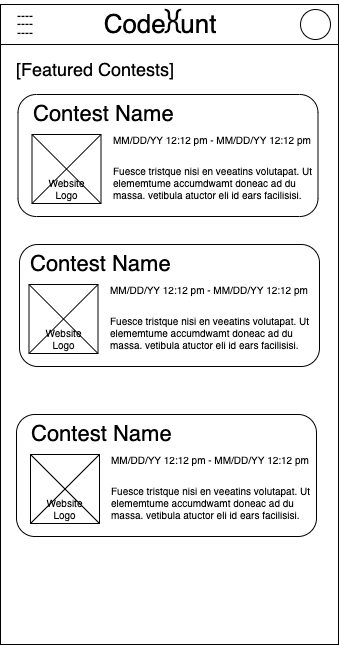

The diagram above was exported from draw.io. Its source (the exported page's mxGraphModel, read from the mxfile embedded in the PNG):
<mxGraphModel dx="1173" dy="793" grid="1" gridSize="10" guides="1" tooltips="1" connect="1" arrows="1" fold="1" page="1" pageScale="1" pageWidth="826" pageHeight="1169" background="none" math="0" shadow="0">
  <root>
    <mxCell id="0" />
    <mxCell id="1" parent="0" />
    <mxCell id="LPBPRmF8bYWk3yqDpTqz-63" value="" style="rounded=0;whiteSpace=wrap;html=1;" parent="1" vertex="1">
      <mxGeometry x="240" y="40" width="338" height="40" as="geometry" />
    </mxCell>
    <mxCell id="LPBPRmF8bYWk3yqDpTqz-65" value="&lt;p style=&quot;line-height: 0.7&quot;&gt;----&lt;br&gt;----&lt;br&gt;----&lt;/p&gt;" style="text;html=1;strokeColor=none;fillColor=none;align=center;verticalAlign=middle;whiteSpace=wrap;rounded=0;" parent="1" vertex="1">
      <mxGeometry x="250" y="45" width="30" height="30" as="geometry" />
    </mxCell>
    <mxCell id="LPBPRmF8bYWk3yqDpTqz-67" value="" style="rounded=0;whiteSpace=wrap;html=1;fontSize=8;" parent="1" vertex="1">
      <mxGeometry x="240" y="80" width="338" height="600" as="geometry" />
    </mxCell>
    <mxCell id="6fPDFQSaZicd0g3KIfr8-5" value="" style="ellipse;whiteSpace=wrap;html=1;" parent="1" vertex="1">
      <mxGeometry x="540" y="45" width="30" height="30" as="geometry" />
    </mxCell>
    <mxCell id="6fPDFQSaZicd0g3KIfr8-6" value="&lt;font style=&quot;font-size: 18px&quot;&gt;[Featured Contests]&lt;/font&gt;" style="text;html=1;strokeColor=none;fillColor=none;align=center;verticalAlign=middle;whiteSpace=wrap;rounded=0;" parent="1" vertex="1">
      <mxGeometry x="240" y="90" width="190" height="30" as="geometry" />
    </mxCell>
    <mxCell id="6fPDFQSaZicd0g3KIfr8-26" value="" style="rounded=1;whiteSpace=wrap;html=1;fontSize=18;" parent="1" vertex="1">
      <mxGeometry x="256" y="450" width="300" height="122" as="geometry" />
    </mxCell>
    <mxCell id="6fPDFQSaZicd0g3KIfr8-27" value="&lt;font style=&quot;font-size: 22px;&quot;&gt;Contest Name&lt;/font&gt;" style="text;html=1;strokeColor=none;fillColor=none;align=left;verticalAlign=middle;whiteSpace=wrap;rounded=0;fontSize=22;" parent="1" vertex="1">
      <mxGeometry x="269" y="455" width="240" height="30" as="geometry" />
    </mxCell>
    <mxCell id="6fPDFQSaZicd0g3KIfr8-28" value="&lt;font style=&quot;font-size: 10px;&quot;&gt;MM/DD/YY 12:12 pm - MM/DD/YY 12:12 pm&lt;/font&gt;" style="text;html=1;strokeColor=none;fillColor=none;align=left;verticalAlign=middle;whiteSpace=wrap;rounded=0;fontSize=10;" parent="1" vertex="1">
      <mxGeometry x="349" y="485" width="210" height="20" as="geometry" />
    </mxCell>
    <mxCell id="6fPDFQSaZicd0g3KIfr8-29" value="Fuesce tristque nisi en veeatins volutapat. Ut elememtume accumdwamt doneac ad du massa. vetibula atuctor eli id ears facilisisi." style="text;strokeColor=none;fillColor=none;align=left;verticalAlign=middle;whiteSpace=wrap;rounded=0;fontSize=10;" parent="1" vertex="1">
      <mxGeometry x="349" y="515" width="210" height="45" as="geometry" />
    </mxCell>
    <mxCell id="6fPDFQSaZicd0g3KIfr8-30" value="Website&lt;br&gt;Logo" style="rounded=0;whiteSpace=wrap;html=1;fontFamily=Helvetica;fontSize=10;verticalAlign=bottom;" parent="1" vertex="1">
      <mxGeometry x="270" y="490" width="69" height="69" as="geometry" />
    </mxCell>
    <mxCell id="6fPDFQSaZicd0g3KIfr8-31" value="" style="endArrow=none;html=1;rounded=0;fontFamily=Helvetica;fontSize=10;exitX=0;exitY=1;exitDx=0;exitDy=0;entryX=1;entryY=0;entryDx=0;entryDy=0;" parent="1" source="6fPDFQSaZicd0g3KIfr8-30" target="6fPDFQSaZicd0g3KIfr8-30" edge="1">
      <mxGeometry width="50" height="50" relative="1" as="geometry">
        <mxPoint x="379" y="575" as="sourcePoint" />
        <mxPoint x="429" y="525" as="targetPoint" />
      </mxGeometry>
    </mxCell>
    <mxCell id="6fPDFQSaZicd0g3KIfr8-32" value="" style="endArrow=none;html=1;rounded=0;fontFamily=Helvetica;fontSize=10;exitX=0;exitY=0;exitDx=0;exitDy=0;entryX=1;entryY=1;entryDx=0;entryDy=0;" parent="1" source="6fPDFQSaZicd0g3KIfr8-30" target="6fPDFQSaZicd0g3KIfr8-30" edge="1">
      <mxGeometry width="50" height="50" relative="1" as="geometry">
        <mxPoint x="379" y="575" as="sourcePoint" />
        <mxPoint x="429" y="525" as="targetPoint" />
      </mxGeometry>
    </mxCell>
    <mxCell id="5" value="" style="rounded=1;whiteSpace=wrap;html=1;fontSize=18;" parent="1" vertex="1">
      <mxGeometry x="257.5" y="130" width="300" height="122" as="geometry" />
    </mxCell>
    <mxCell id="6" value="&lt;font style=&quot;font-size: 22px;&quot;&gt;Contest Name&lt;/font&gt;" style="text;html=1;strokeColor=none;fillColor=none;align=left;verticalAlign=middle;whiteSpace=wrap;rounded=0;fontSize=22;" parent="1" vertex="1">
      <mxGeometry x="270.5" y="135" width="240" height="30" as="geometry" />
    </mxCell>
    <mxCell id="7" value="&lt;font style=&quot;font-size: 10px;&quot;&gt;MM/DD/YY 12:12 pm - MM/DD/YY 12:12 pm&lt;/font&gt;" style="text;html=1;strokeColor=none;fillColor=none;align=left;verticalAlign=middle;whiteSpace=wrap;rounded=0;fontSize=10;" parent="1" vertex="1">
      <mxGeometry x="350.5" y="165" width="210" height="20" as="geometry" />
    </mxCell>
    <mxCell id="8" value="Fuesce tristque nisi en veeatins volutapat. Ut elememtume accumdwamt doneac ad du massa. vetibula atuctor eli id ears facilisisi." style="text;strokeColor=none;fillColor=none;align=left;verticalAlign=middle;whiteSpace=wrap;rounded=0;fontSize=10;" parent="1" vertex="1">
      <mxGeometry x="350.5" y="195" width="210" height="45" as="geometry" />
    </mxCell>
    <mxCell id="9" value="Website&lt;br&gt;Logo" style="rounded=0;whiteSpace=wrap;html=1;fontFamily=Helvetica;fontSize=10;verticalAlign=bottom;" parent="1" vertex="1">
      <mxGeometry x="271.5" y="170" width="69" height="69" as="geometry" />
    </mxCell>
    <mxCell id="10" value="" style="endArrow=none;html=1;rounded=0;fontFamily=Helvetica;fontSize=10;exitX=0;exitY=1;exitDx=0;exitDy=0;entryX=1;entryY=0;entryDx=0;entryDy=0;" parent="1" source="9" target="9" edge="1">
      <mxGeometry width="50" height="50" relative="1" as="geometry">
        <mxPoint x="380.5" y="255" as="sourcePoint" />
        <mxPoint x="430.5" y="205" as="targetPoint" />
      </mxGeometry>
    </mxCell>
    <mxCell id="11" value="" style="endArrow=none;html=1;rounded=0;fontFamily=Helvetica;fontSize=10;exitX=0;exitY=0;exitDx=0;exitDy=0;entryX=1;entryY=1;entryDx=0;entryDy=0;" parent="1" source="9" target="9" edge="1">
      <mxGeometry width="50" height="50" relative="1" as="geometry">
        <mxPoint x="380.5" y="255" as="sourcePoint" />
        <mxPoint x="430.5" y="205" as="targetPoint" />
      </mxGeometry>
    </mxCell>
    <mxCell id="12" value="" style="rounded=1;whiteSpace=wrap;html=1;fontSize=18;" parent="1" vertex="1">
      <mxGeometry x="259" y="280" width="300" height="122" as="geometry" />
    </mxCell>
    <mxCell id="13" value="&lt;font style=&quot;font-size: 22px;&quot;&gt;Contest Name&lt;/font&gt;" style="text;html=1;strokeColor=none;fillColor=none;align=left;verticalAlign=middle;whiteSpace=wrap;rounded=0;fontSize=22;" parent="1" vertex="1">
      <mxGeometry x="267.5" y="285" width="240" height="30" as="geometry" />
    </mxCell>
    <mxCell id="14" value="&lt;font style=&quot;font-size: 10px;&quot;&gt;MM/DD/YY 12:12 pm - MM/DD/YY 12:12 pm&lt;/font&gt;" style="text;html=1;strokeColor=none;fillColor=none;align=left;verticalAlign=middle;whiteSpace=wrap;rounded=0;fontSize=10;" parent="1" vertex="1">
      <mxGeometry x="347.5" y="315" width="210" height="20" as="geometry" />
    </mxCell>
    <mxCell id="15" value="Fuesce tristque nisi en veeatins volutapat. Ut elememtume accumdwamt doneac ad du massa. vetibula atuctor eli id ears facilisisi." style="text;strokeColor=none;fillColor=none;align=left;verticalAlign=middle;whiteSpace=wrap;rounded=0;fontSize=10;" parent="1" vertex="1">
      <mxGeometry x="347.5" y="345" width="210" height="45" as="geometry" />
    </mxCell>
    <mxCell id="16" value="Website&lt;br&gt;Logo" style="rounded=0;whiteSpace=wrap;html=1;fontFamily=Helvetica;fontSize=10;verticalAlign=bottom;" parent="1" vertex="1">
      <mxGeometry x="268.5" y="320" width="69" height="69" as="geometry" />
    </mxCell>
    <mxCell id="17" value="" style="endArrow=none;html=1;rounded=0;fontFamily=Helvetica;fontSize=10;exitX=0;exitY=1;exitDx=0;exitDy=0;entryX=1;entryY=0;entryDx=0;entryDy=0;" parent="1" source="16" target="16" edge="1">
      <mxGeometry width="50" height="50" relative="1" as="geometry">
        <mxPoint x="377.5" y="405" as="sourcePoint" />
        <mxPoint x="427.5" y="355" as="targetPoint" />
      </mxGeometry>
    </mxCell>
    <mxCell id="18" value="" style="endArrow=none;html=1;rounded=0;fontFamily=Helvetica;fontSize=10;exitX=0;exitY=0;exitDx=0;exitDy=0;entryX=1;entryY=1;entryDx=0;entryDy=0;" parent="1" source="16" target="16" edge="1">
      <mxGeometry width="50" height="50" relative="1" as="geometry">
        <mxPoint x="377.5" y="405" as="sourcePoint" />
        <mxPoint x="427.5" y="355" as="targetPoint" />
      </mxGeometry>
    </mxCell>
    <mxCell id="19" value="Code&amp;nbsp; unt" style="text;html=1;strokeColor=none;fillColor=none;align=center;verticalAlign=middle;whiteSpace=wrap;rounded=0;fontSize=26;" parent="1" vertex="1">
      <mxGeometry x="320" y="45" width="160" height="30" as="geometry" />
    </mxCell>
    <mxCell id="20" value="}{" style="text;html=1;strokeColor=none;fillColor=none;align=center;verticalAlign=middle;whiteSpace=wrap;rounded=0;fontSize=26;" parent="1" vertex="1">
      <mxGeometry x="383" y="40" width="60" height="30" as="geometry" />
    </mxCell>
  </root>
</mxGraphModel>